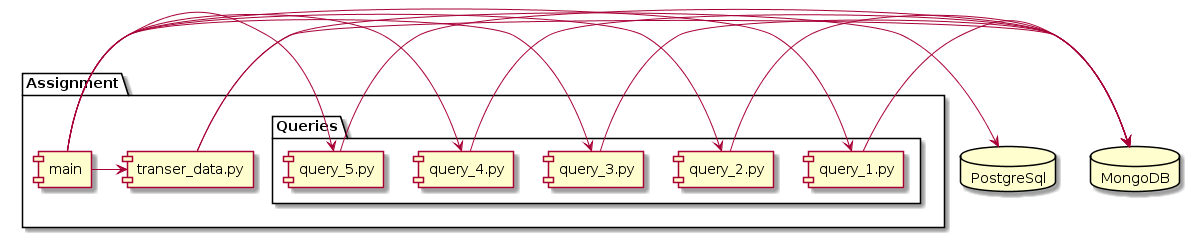

The diagram above was rendered by PlantUML. Its source (embedded in the PNG):
@startuml
database "PostgreSql"
database "MongoDB"

package "Assignment" {
  [main] -> [transer_data.py]

  package "Queries" {
      [main] -> [query_1.py]
      [main] -> [query_2.py]
      [main] -> [query_3.py]
      [main] -> [query_4.py]
      [main] -> [query_5.py]
  }
}

[transer_data.py] -> PostgreSql
[transer_data.py] -> MongoDB

[query_1.py] -> MongoDB
[query_2.py] -> MongoDB
[query_3.py] -> MongoDB
[query_4.py] -> MongoDB
[query_5.py] -> MongoDB
@enduml